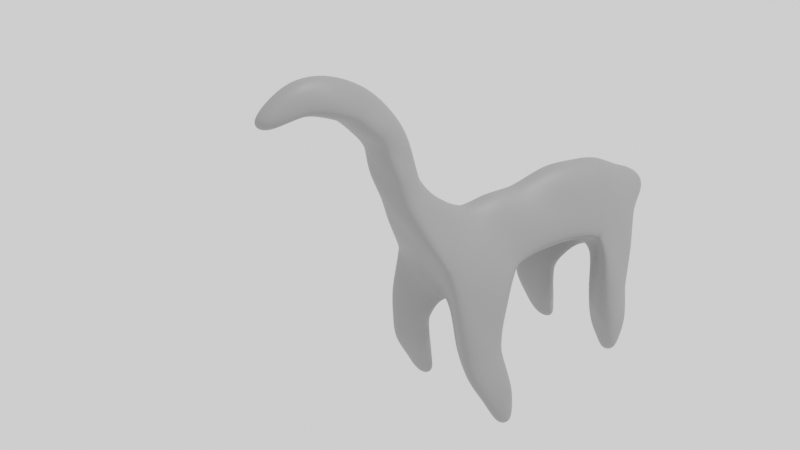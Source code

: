 # Source: dino.blend  (saved by Blender 2.92.15; exported with 4.5.12 LTS)
import bpy
from mathutils import Matrix  # noqa: F401  (used for matrix-valued properties, if any)

bpy.ops.wm.read_factory_settings(use_empty=True)
scene = bpy.context.scene
scene.name = 'Scene'

# ---- collections
col_collection = bpy.data.collections.new('Collection'); scene.collection.children.link(col_collection)

# ---- materials (node trees are filled in below, after node groups)
mat_material = bpy.data.materials.new('Material')

# ---- material node trees
mat_material.use_nodes = True; mat_material.node_tree.nodes.clear()
_N = mat_material.node_tree.nodes; _L = mat_material.node_tree.links
n0 = _N.new('ShaderNodeBsdfPrincipled'); n0.name = 'Principled BSDF'; n0.location = (10, 300)
n0.distribution = 'GGX'
n0.subsurface_method = 'BURLEY'
n0.inputs[0].default_value = (0.2462, 0.2462, 0.2462, 1.0)
n0.inputs[3].default_value = 1.45
n0.inputs[27].default_value = (0.0, 0.0, 0.0, 1.0)
n0.inputs[28].default_value = 1.0
n1 = _N.new('ShaderNodeOutputMaterial'); n1.name = 'Material Output'; n1.location = (300, 300)
_L.new(n0.outputs[0], n1.inputs[0])
n1.is_active_output = True

# ---- world
world_world = bpy.data.worlds.new('World'); scene.world = world_world
world_world.use_nodes = True; world_world.node_tree.nodes.clear()
_N = world_world.node_tree.nodes; _L = world_world.node_tree.links
n0 = _N.new('ShaderNodeOutputWorld'); n0.name = 'World Output'; n0.location = (300, 300)
n1 = _N.new('ShaderNodeBackground'); n1.name = 'Background'; n1.location = (10, 300)
n1.inputs[0].default_value = (1.0, 1.0, 1.0, 1.0)
_L.new(n1.outputs[0], n0.inputs[0])
n0.is_active_output = True
world_world.color = (0.05088, 0.05088, 0.05088)
world_world.use_sun_shadow = False
world_world.sun_shadow_jitter_overblur = 0.0

# ---- cameras
cam_camera_001 = bpy.data.cameras.new('Camera.001')

# ---- lights
light_sun = bpy.data.lights.new('Sun', 'SUN')
light_sun.transmission_factor = 0.0
light_sun.energy = 2.0
light_sun.shadow_soft_size = 0.125

# ---- meshes
me_cone_002 = bpy.data.meshes.new('Cone.002')
me_cone_002.from_pydata([(-3.108e-07, 9.03, 0.4778), (0.7147, 7.905, 0.3), (-0.7013, 7.843, 0.4175), (0.0, 8.538, 1.934), (0.0, 7.932, -1.131), (0.7793, 6.779, -0.217), (-0.7524, 6.783, -0.1018), (-3.765e-07, 5.495, -1.542), (0.7793, 5.676, -0.2048), (-0.7793, 5.676, -0.2048), (-1.75e-07, 3.723, -0.6283), (0.7793, 4.506, 0.4714), (-0.7793, 4.506, 0.4714), (2.126e-07, 2.33, -0.9651), (1.223, 2.33, 1.154), (-1.223, 2.33, 1.154), (5.048e-07, 1.517, -2.102), (1.346, 0.06774, -0.277), (-1.346, 0.06774, -0.277), (1.34e-06, -0.2009, -4.219), (1.476, -1.79, -2.217), (-1.476, -1.79, -2.217), (2.164e-06, -2.173, -4.969), (0.9225, -3.166, -3.718), (-0.9225, -3.166, -3.718), (-3.108e-07, -4.366, -4.981), (-4.064e-08, 0.6377, 1.267), (1.594, -0.5922, 1.538), (1.548, 0.6785, 2.861), (0.4584, 0.09029, 2.142), (-1.594, -0.5922, 1.538), (-1.548, 0.6785, 2.861), (-0.4584, 0.09029, 2.142), (1.77, -2.126, 2.49), (1.739, -1.263, 3.388), (0.9994, -1.662, 2.9), (-1.77, -2.126, 2.49), (-1.739, -1.263, 3.388), (-0.9994, -1.662, 2.9), (1.411, -2.756, 3.3), (-1.411, -2.756, 3.3), (1.592e-06, -3.13, -2.199), (-1.525, -3.823, -1.903), (-1.989, -2.487, -0.717), (-0.4103, -3.146, -1.057), (1.525, -3.823, -1.903), (1.989, -2.487, -0.717), (0.4103, -3.146, -1.057), (-1.41, -5.053, -0.8849), (-1.763, -4.036, 0.0176), (-0.5613, -4.537, -0.2412), (1.41, -5.053, -0.8849), (1.763, -4.036, 0.0176), (0.5613, -4.537, -0.2412), (-1.027, -5.534, 0.03279), (1.027, -5.534, 0.03279)], [], [(0, 3, 1), (2, 4, 6), (1, 3, 2), (2, 3, 0), (6, 7, 9), (1, 6, 5), (1, 4, 0), (9, 10, 12), (6, 8, 5), (5, 7, 4), (10, 15, 12), (9, 11, 8), (8, 10, 7), (13, 18, 15), (12, 14, 11), (10, 14, 13), (16, 21, 18), (13, 17, 16), (21, 22, 24), (18, 20, 17), (16, 20, 19), (20, 22, 19), (22, 23, 25), (23, 24, 25), (24, 22, 25), (14, 15, 26), (26, 30, 18), (18, 17, 26), (26, 27, 29), (30, 38, 36), (26, 28, 14), (14, 27, 17), (29, 34, 28), (26, 31, 32), (15, 30, 31), (37, 36, 40), (20, 21, 41), (30, 37, 31), (27, 35, 29), (27, 34, 33), (32, 37, 38), (33, 34, 39), (34, 35, 39), (35, 33, 39), (36, 38, 40), (38, 37, 40), (41, 42, 24), (24, 23, 41), (41, 45, 47), (44, 49, 50), (21, 44, 41), (21, 42, 43), (47, 52, 46), (20, 47, 46), (20, 45, 23), (51, 52, 55), (45, 53, 47), (45, 52, 51), (42, 50, 48), (42, 49, 43), (49, 48, 54), (48, 50, 54), (50, 49, 54), (52, 53, 55), (53, 51, 55), (2, 0, 4), (6, 4, 7), (1, 2, 6), (1, 5, 4), (9, 7, 10), (6, 9, 8), (5, 8, 7), (10, 13, 15), (9, 12, 11), (8, 11, 10), (13, 16, 18), (12, 15, 14), (10, 11, 14), (16, 19, 21), (13, 14, 17), (21, 19, 22), (18, 21, 20), (16, 17, 20), (20, 23, 22), (26, 32, 30), (26, 17, 27), (30, 32, 38), (26, 29, 28), (14, 28, 27), (29, 35, 34), (26, 15, 31), (15, 18, 30), (30, 36, 37), (27, 33, 35), (27, 28, 34), (32, 31, 37), (41, 44, 42), (41, 23, 45), (44, 43, 49), (21, 43, 44), (21, 24, 42), (47, 53, 52), (20, 41, 47), (20, 46, 45), (45, 51, 53), (45, 46, 52), (42, 44, 50), (42, 48, 49)])
me_cone_002.polygons.foreach_set('use_smooth', [True] * 108)
_uv = me_cone_002.uv_layers.new(name='UVMap')
_uv.uv.foreach_set('vector', [0.25, 0.49, 0.25, 0.25, 0.4578, 0.13, 0.04215, 0.13, 0.25, 0.49, 0.04215, 0.13, 0.4578, 0.13, 0.25, 0.25, 0.04215, 0.13, 0.04215, 0.13, 0.25, 0.25, 0.25, 0.49, 0.04215, 0.13, 0.25, 0.49, 0.04215, 0.13, 0.4578, 0.13, 0.04215, 0.13, 0.4578, 0.13, 0.4578, 0.13, 0.25, 0.49, 0.25, 0.49, 0.04215, 0.13, 0.25, 0.49, 0.04215, 0.13, 0.04215, 0.13, 0.4578, 0.13, 0.4578, 0.13, 0.4578, 0.13, 0.25, 0.49, 0.25, 0.49, 0.25, 0.49, 0.04215, 0.13, 0.04215, 0.13, 0.04215, 0.13, 0.4578, 0.13, 0.4578, 0.13, 0.4578, 0.13, 0.25, 0.49, 0.25, 0.49, 0.25, 0.49, 0.04215, 0.13, 0.04215, 0.13, 0.04215, 0.13, 0.4578, 0.13, 0.4578, 0.13, 0.25, 0.49, 0.4578, 0.13, 0.25, 0.49, 0.25, 0.49, 0.04215, 0.13, 0.04215, 0.13, 0.25, 0.49, 0.4578, 0.13, 0.25, 0.49, 0.04215, 0.13, 0.25, 0.49, 0.04215, 0.13, 0.04215, 0.13, 0.4578, 0.13, 0.4578, 0.13, 0.25, 0.49, 0.4578, 0.13, 0.25, 0.49, 0.4578, 0.13, 0.25, 0.49, 0.25, 0.49, 0.75, 0.49, 0.9578, 0.13, 0.75, 0.25, 0.9578, 0.13, 0.5422, 0.13, 0.75, 0.25, 0.5422, 0.13, 0.75, 0.49, 0.75, 0.25, 0.4578, 0.13, 0.04215, 0.13, 0.25, 0.13, 0.25, 0.13, 0.04215, 0.13, 0.04215, 0.13, 0.04215, 0.13, 0.4578, 0.13, 0.25, 0.13, 0.25, 0.13, 0.4578, 0.13, 0.25, 0.13, 0.04215, 0.13, 0.25, 0.13, 0.04215, 0.13, 0.25, 0.13, 0.4578, 0.13, 0.4578, 0.13, 0.4578, 0.13, 0.4578, 0.13, 0.4578, 0.13, 0.25, 0.13, 0.4578, 0.13, 0.4578, 0.13, 0.25, 0.13, 0.04215, 0.13, 0.25, 0.13, 0.04215, 0.13, 0.04215, 0.13, 0.04215, 0.13, 0.04215, 0.13, 0.04215, 0.13, 0.1057, 0.13, 0.4578, 0.13, 0.04215, 0.13, 0.25, 0.13, 0.04215, 0.13, 0.04215, 0.13, 0.04215, 0.13, 0.4578, 0.13, 0.25, 0.13, 0.25, 0.13, 0.4578, 0.13, 0.4578, 0.13, 0.4578, 0.13, 0.25, 0.13, 0.04215, 0.13, 0.25, 0.13, 0.4578, 0.13, 0.4578, 0.13, 0.3943, 0.13, 0.4578, 0.13, 0.25, 0.13, 0.3943, 0.13, 0.25, 0.13, 0.4578, 0.13, 0.3943, 0.13, 0.04215, 0.13, 0.25, 0.13, 0.1057, 0.13, 0.25, 0.13, 0.04215, 0.13, 0.1057, 0.13, 0.25, 0.13, 0.04215, 0.13, 0.04215, 0.13, 0.04215, 0.13, 0.4578, 0.13, 0.25, 0.13, 0.25, 0.13, 0.4578, 0.13, 0.25, 0.13, 0.25, 0.13, 0.04215, 0.13, 0.25, 0.13, 0.04215, 0.13, 0.25, 0.13, 0.25, 0.13, 0.04215, 0.13, 0.04215, 0.13, 0.04215, 0.13, 0.25, 0.13, 0.4578, 0.13, 0.4578, 0.13, 0.4578, 0.13, 0.25, 0.13, 0.4578, 0.13, 0.4578, 0.13, 0.4578, 0.13, 0.4578, 0.13, 0.4578, 0.13, 0.4578, 0.13, 0.3912, 0.13, 0.4578, 0.13, 0.25, 0.13, 0.25, 0.13, 0.4578, 0.13, 0.4578, 0.13, 0.4578, 0.13, 0.04215, 0.13, 0.25, 0.13, 0.04215, 0.13, 0.04215, 0.13, 0.04215, 0.13, 0.04215, 0.13, 0.04215, 0.13, 0.04215, 0.13, 0.1088, 0.13, 0.04215, 0.13, 0.25, 0.13, 0.1088, 0.13, 0.25, 0.13, 0.04215, 0.13, 0.1088, 0.13, 0.4578, 0.13, 0.25, 0.13, 0.3912, 0.13, 0.25, 0.13, 0.4578, 0.13, 0.3912, 0.13, 0.04215, 0.13, 0.25, 0.49, 0.25, 0.49, 0.04215, 0.13, 0.25, 0.49, 0.25, 0.49, 0.4578, 0.13, 0.04215, 0.13, 0.04215, 0.13, 0.4578, 0.13, 0.4578, 0.13, 0.25, 0.49, 0.04215, 0.13, 0.25, 0.49, 0.25, 0.49, 0.04215, 0.13, 0.04215, 0.13, 0.4578, 0.13, 0.4578, 0.13, 0.4578, 0.13, 0.25, 0.49, 0.25, 0.49, 0.25, 0.49, 0.04215, 0.13, 0.04215, 0.13, 0.04215, 0.13, 0.4578, 0.13, 0.4578, 0.13, 0.4578, 0.13, 0.25, 0.49, 0.25, 0.49, 0.25, 0.49, 0.04215, 0.13, 0.04215, 0.13, 0.04215, 0.13, 0.4578, 0.13, 0.25, 0.49, 0.4578, 0.13, 0.4578, 0.13, 0.25, 0.49, 0.25, 0.49, 0.04215, 0.13, 0.25, 0.49, 0.4578, 0.13, 0.4578, 0.13, 0.04215, 0.13, 0.25, 0.49, 0.25, 0.49, 0.04215, 0.13, 0.04215, 0.13, 0.4578, 0.13, 0.25, 0.49, 0.4578, 0.13, 0.4578, 0.13, 0.4578, 0.13, 0.4578, 0.13, 0.25, 0.49, 0.25, 0.13, 0.25, 0.13, 0.04215, 0.13, 0.25, 0.13, 0.4578, 0.13, 0.4578, 0.13, 0.04215, 0.13, 0.25, 0.13, 0.25, 0.13, 0.25, 0.13, 0.25, 0.13, 0.4578, 0.13, 0.4578, 0.13, 0.4578, 0.13, 0.4578, 0.13, 0.25, 0.13, 0.25, 0.13, 0.4578, 0.13, 0.25, 0.13, 0.04215, 0.13, 0.04215, 0.13, 0.04215, 0.13, 0.04215, 0.13, 0.04215, 0.13, 0.04215, 0.13, 0.04215, 0.13, 0.04215, 0.13, 0.4578, 0.13, 0.4578, 0.13, 0.25, 0.13, 0.4578, 0.13, 0.4578, 0.13, 0.4578, 0.13, 0.25, 0.13, 0.04215, 0.13, 0.04215, 0.13, 0.25, 0.13, 0.25, 0.13, 0.04215, 0.13, 0.25, 0.13, 0.4578, 0.13, 0.4578, 0.13, 0.25, 0.13, 0.04215, 0.13, 0.04215, 0.13, 0.04215, 0.13, 0.04215, 0.13, 0.25, 0.13, 0.04215, 0.13, 0.04215, 0.13, 0.04215, 0.13, 0.25, 0.13, 0.25, 0.13, 0.4578, 0.13, 0.4578, 0.13, 0.25, 0.13, 0.25, 0.13, 0.4578, 0.13, 0.4578, 0.13, 0.4578, 0.13, 0.4578, 0.13, 0.4578, 0.13, 0.25, 0.13, 0.4578, 0.13, 0.4578, 0.13, 0.4578, 0.13, 0.04215, 0.13, 0.25, 0.13, 0.25, 0.13, 0.04215, 0.13, 0.04215, 0.13, 0.04215, 0.13])
me_cone_002.materials.append(mat_material)
me_cone_002.use_remesh_fix_poles = True
me_cone_002.use_remesh_preserve_attributes = False
me_cone_002.use_mirror_vertex_groups = False
me_cone_002.update()

# ---- objects
ob_sun = bpy.data.objects.new('Sun', light_sun)
ob_camera = bpy.data.objects.new('Camera', cam_camera_001)
ob_cone_001 = bpy.data.objects.new('Cone.001', me_cone_002)

# ---- transforms, parenting, visibility, modifiers, constraints
ob_sun.location = (57.77, 35.06, 76.22)
ob_sun.rotation_euler = (-0.5704, 0.2758, -0.3259)
ob_sun.lineart.crease_threshold = 0.0
ob_camera.location = (65.81, -55.62, 69.41)
ob_camera.rotation_euler = (1.071, 0.04019, 0.8689)
ob_camera.scale = (1.0, 1.0, 1.0)
ob_camera.lineart.crease_threshold = 0.0
ob_cone_001.location = (3.108e-07, 8.433, 14.9)
ob_cone_001.rotation_euler = (2.286, -0.0, 0.0)
ob_cone_001.scale = (3.818, 3.818, 3.818)
ob_cone_001.lineart.crease_threshold = 0.0
_m = ob_cone_001.modifiers.new('Subdivision', 'SUBSURF')
_m.uv_smooth = 'PRESERVE_CORNERS'
_m.levels = 6
_m.render_levels = 5

# ---- collection membership
col_collection.objects.link(ob_sun)
col_collection.objects.link(ob_camera)
col_collection.objects.link(ob_cone_001)

# ---- scene / render settings (as saved in the file)
scene.camera = ob_camera
scene.frame_start = 1; scene.frame_end = 250; scene.frame_set(0)
scene.render.engine = 'CYCLES'
scene.cycles.use_denoising = False
scene.cycles.samples = 128
scene.cycles.sampling_pattern = 'TABULATED_SOBOL'
scene.cycles.use_adaptive_sampling = False
scene.cycles.use_light_tree = False
scene.view_settings.view_transform = 'Filmic'
bpy.context.view_layer.update()
